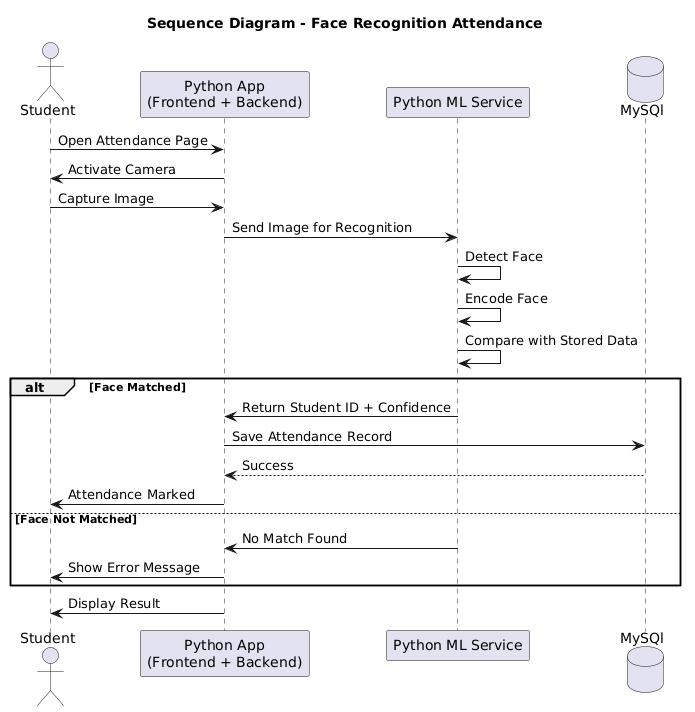

The diagram above was rendered by PlantUML. Its source (embedded in the PNG):
@startuml
title Sequence Diagram - Face Recognition Attendance

actor Student
participant "Python App\n(Frontend + Backend)" as PY
participant "Python ML Service" as ML
database MySQl

Student -> PY : Open Attendance Page
PY -> Student : Activate Camera
Student -> PY : Capture Image

PY -> ML : Send Image for Recognition

ML -> ML : Detect Face
ML -> ML : Encode Face
ML -> ML : Compare with Stored Data

alt Face Matched
    ML -> PY : Return Student ID + Confidence
    PY -> MySQl : Save Attendance Record
    MySQl --> PY : Success
    PY -> Student : Attendance Marked
else Face Not Matched
    ML -> PY : No Match Found
    PY -> Student : Show Error Message
end

PY -> Student : Display Result
@enduml